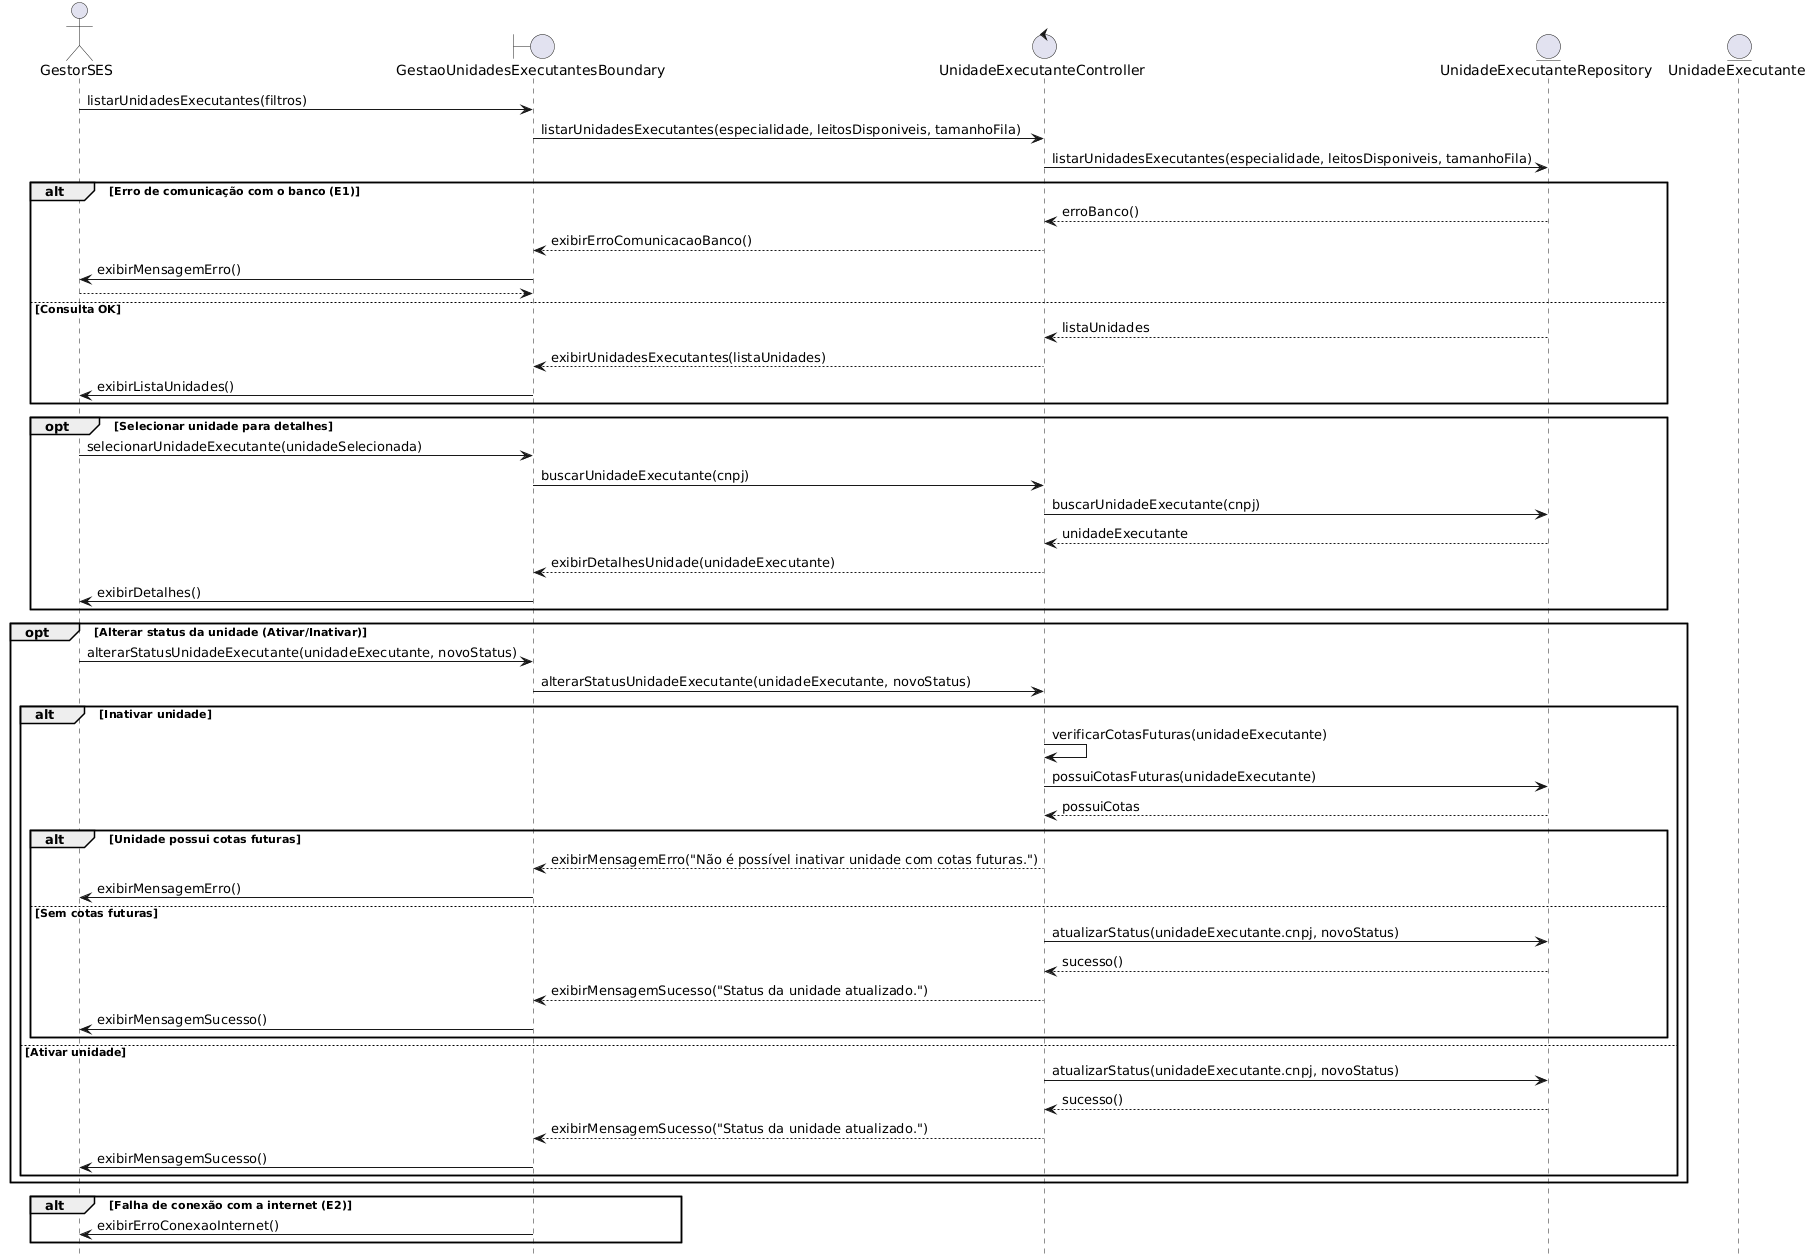

The diagram above was rendered by PlantUML. Its source (embedded in the PNG):
@startuml
title UC005 - Gerenciar Unidades Executantes

actor GestorSES as Gestor

boundary GestaoUnidadesExecutantesBoundary
control UnidadeExecutanteController
entity UnidadeExecutanteRepository
entity UnidadeExecutante

Gestor -> GestaoUnidadesExecutantesBoundary: listarUnidadesExecutantes(filtros)
GestaoUnidadesExecutantesBoundary -> UnidadeExecutanteController: listarUnidadesExecutantes(especialidade, leitosDisponiveis, tamanhoFila)
UnidadeExecutanteController -> UnidadeExecutanteRepository: listarUnidadesExecutantes(especialidade, leitosDisponiveis, tamanhoFila)

alt Erro de comunicação com o banco (E1)
  UnidadeExecutanteRepository --> UnidadeExecutanteController: erroBanco()
  UnidadeExecutanteController --> GestaoUnidadesExecutantesBoundary: exibirErroComunicacaoBanco()
  GestaoUnidadesExecutantesBoundary -> Gestor: exibirMensagemErro()
  return
else Consulta OK
  UnidadeExecutanteRepository --> UnidadeExecutanteController: listaUnidades
  UnidadeExecutanteController --> GestaoUnidadesExecutantesBoundary: exibirUnidadesExecutantes(listaUnidades)
  GestaoUnidadesExecutantesBoundary -> Gestor: exibirListaUnidades()
end

opt Selecionar unidade para detalhes
  Gestor -> GestaoUnidadesExecutantesBoundary: selecionarUnidadeExecutante(unidadeSelecionada)
  GestaoUnidadesExecutantesBoundary -> UnidadeExecutanteController: buscarUnidadeExecutante(cnpj)
  UnidadeExecutanteController -> UnidadeExecutanteRepository: buscarUnidadeExecutante(cnpj)
  UnidadeExecutanteRepository --> UnidadeExecutanteController: unidadeExecutante
  UnidadeExecutanteController --> GestaoUnidadesExecutantesBoundary: exibirDetalhesUnidade(unidadeExecutante)
  GestaoUnidadesExecutantesBoundary -> Gestor: exibirDetalhes()
end

opt Alterar status da unidade (Ativar/Inativar)
  Gestor -> GestaoUnidadesExecutantesBoundary: alterarStatusUnidadeExecutante(unidadeExecutante, novoStatus)
  GestaoUnidadesExecutantesBoundary -> UnidadeExecutanteController: alterarStatusUnidadeExecutante(unidadeExecutante, novoStatus)

  alt Inativar unidade
    UnidadeExecutanteController -> UnidadeExecutanteController: verificarCotasFuturas(unidadeExecutante)
    UnidadeExecutanteController -> UnidadeExecutanteRepository: possuiCotasFuturas(unidadeExecutante)
    UnidadeExecutanteRepository --> UnidadeExecutanteController: possuiCotas

    alt Unidade possui cotas futuras
      UnidadeExecutanteController --> GestaoUnidadesExecutantesBoundary: exibirMensagemErro("Não é possível inativar unidade com cotas futuras.")
      GestaoUnidadesExecutantesBoundary -> Gestor: exibirMensagemErro()
    else Sem cotas futuras
      UnidadeExecutanteController -> UnidadeExecutanteRepository: atualizarStatus(unidadeExecutante.cnpj, novoStatus)
      UnidadeExecutanteRepository --> UnidadeExecutanteController: sucesso()
      UnidadeExecutanteController --> GestaoUnidadesExecutantesBoundary: exibirMensagemSucesso("Status da unidade atualizado.")
      GestaoUnidadesExecutantesBoundary -> Gestor: exibirMensagemSucesso()
    end

  else Ativar unidade
    UnidadeExecutanteController -> UnidadeExecutanteRepository: atualizarStatus(unidadeExecutante.cnpj, novoStatus)
    UnidadeExecutanteRepository --> UnidadeExecutanteController: sucesso()
    UnidadeExecutanteController --> GestaoUnidadesExecutantesBoundary: exibirMensagemSucesso("Status da unidade atualizado.")
    GestaoUnidadesExecutantesBoundary -> Gestor: exibirMensagemSucesso()
  end

end

alt Falha de conexão com a internet (E2)
  GestaoUnidadesExecutantesBoundary -> Gestor: exibirErroConexaoInternet()
end
@enduml